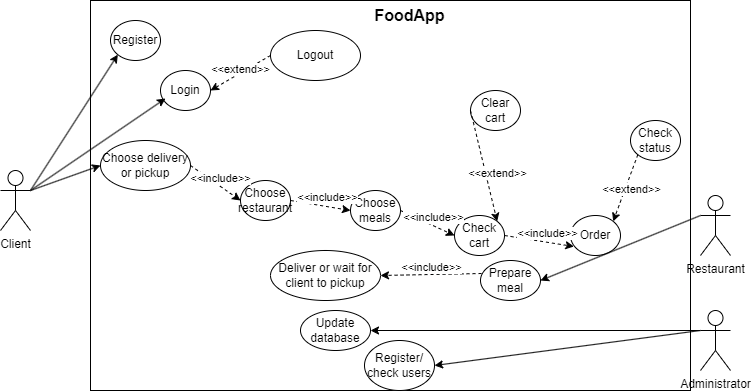

The diagram above was exported from draw.io. Its source (the exported page's mxGraphModel, read from the mxfile embedded in the PNG):
<mxGraphModel dx="989" dy="514" grid="1" gridSize="10" guides="1" tooltips="1" connect="1" arrows="1" fold="1" page="1" pageScale="1" pageWidth="827" pageHeight="1169" background="#ffffff" math="0" shadow="0">
  <root>
    <mxCell id="0" />
    <mxCell id="1" parent="0" />
    <mxCell id="xM7E0J3f9PV4kb2SFLiE-1" value="Client" style="shape=umlActor;verticalLabelPosition=bottom;verticalAlign=top;html=1;outlineConnect=0;" vertex="1" parent="1">
      <mxGeometry x="50" y="310" width="30" height="60" as="geometry" />
    </mxCell>
    <mxCell id="xM7E0J3f9PV4kb2SFLiE-6" value="" style="rounded=0;whiteSpace=wrap;html=1;fillColor=default;" vertex="1" parent="1">
      <mxGeometry x="140" y="140" width="600" height="390" as="geometry" />
    </mxCell>
    <mxCell id="xM7E0J3f9PV4kb2SFLiE-7" value="Login" style="ellipse;whiteSpace=wrap;html=1;" vertex="1" parent="1">
      <mxGeometry x="210" y="210" width="50" height="40" as="geometry" />
    </mxCell>
    <mxCell id="xM7E0J3f9PV4kb2SFLiE-10" value="" style="endArrow=classic;html=1;rounded=0;entryX=0.1;entryY=0.7;entryDx=0;entryDy=0;entryPerimeter=0;" edge="1" parent="1" target="xM7E0J3f9PV4kb2SFLiE-7">
      <mxGeometry width="50" height="50" relative="1" as="geometry">
        <mxPoint x="80" y="330" as="sourcePoint" />
        <mxPoint x="130" y="280" as="targetPoint" />
      </mxGeometry>
    </mxCell>
    <mxCell id="xM7E0J3f9PV4kb2SFLiE-11" value="Choose restaurant" style="ellipse;whiteSpace=wrap;html=1;" vertex="1" parent="1">
      <mxGeometry x="290" y="320" width="50" height="40" as="geometry" />
    </mxCell>
    <mxCell id="xM7E0J3f9PV4kb2SFLiE-12" value="Choose meals" style="ellipse;whiteSpace=wrap;html=1;" vertex="1" parent="1">
      <mxGeometry x="400" y="330" width="50" height="40" as="geometry" />
    </mxCell>
    <mxCell id="xM7E0J3f9PV4kb2SFLiE-13" value="" style="endArrow=classic;html=1;rounded=0;entryX=0;entryY=0.5;entryDx=0;entryDy=0;exitX=1;exitY=0.3333333333333333;exitDx=0;exitDy=0;exitPerimeter=0;" edge="1" parent="1" source="xM7E0J3f9PV4kb2SFLiE-1" target="xM7E0J3f9PV4kb2SFLiE-66">
      <mxGeometry width="50" height="50" relative="1" as="geometry">
        <mxPoint x="80" y="342" as="sourcePoint" />
        <mxPoint x="205" y="230" as="targetPoint" />
      </mxGeometry>
    </mxCell>
    <mxCell id="xM7E0J3f9PV4kb2SFLiE-16" value="" style="html=1;labelBackgroundColor=#ffffff;startArrow=none;startFill=0;startSize=6;endArrow=classic;endFill=1;endSize=6;jettySize=auto;orthogonalLoop=1;strokeWidth=1;dashed=1;fontSize=14;rounded=0;entryX=0;entryY=0.5;entryDx=0;entryDy=0;exitX=1;exitY=0.5;exitDx=0;exitDy=0;" edge="1" parent="1" source="xM7E0J3f9PV4kb2SFLiE-11" target="xM7E0J3f9PV4kb2SFLiE-12">
      <mxGeometry width="60" height="60" relative="1" as="geometry">
        <mxPoint x="250" y="330" as="sourcePoint" />
        <mxPoint x="310" y="270" as="targetPoint" />
      </mxGeometry>
    </mxCell>
    <mxCell id="xM7E0J3f9PV4kb2SFLiE-17" value="&amp;lt;&amp;lt;include&amp;gt;&amp;gt;" style="edgeLabel;html=1;align=center;verticalAlign=middle;resizable=0;points=[];" vertex="1" connectable="0" parent="xM7E0J3f9PV4kb2SFLiE-16">
      <mxGeometry x="0.3179" relative="1" as="geometry">
        <mxPoint x="-3" y="-10" as="offset" />
      </mxGeometry>
    </mxCell>
    <mxCell id="xM7E0J3f9PV4kb2SFLiE-20" value="Logout" style="ellipse;whiteSpace=wrap;html=1;" vertex="1" parent="1">
      <mxGeometry x="320" y="170" width="90" height="50" as="geometry" />
    </mxCell>
    <mxCell id="xM7E0J3f9PV4kb2SFLiE-21" value="" style="html=1;labelBackgroundColor=#ffffff;startArrow=none;startFill=0;startSize=6;endArrow=classic;endFill=1;endSize=6;jettySize=auto;orthogonalLoop=1;strokeWidth=1;dashed=1;fontSize=14;rounded=0;entryX=1;entryY=0.5;entryDx=0;entryDy=0;exitX=0;exitY=0.5;exitDx=0;exitDy=0;" edge="1" parent="1" source="xM7E0J3f9PV4kb2SFLiE-20" target="xM7E0J3f9PV4kb2SFLiE-7">
      <mxGeometry width="60" height="60" relative="1" as="geometry">
        <mxPoint x="230" y="209.70999999999998" as="sourcePoint" />
        <mxPoint x="310" y="209.70999999999998" as="targetPoint" />
      </mxGeometry>
    </mxCell>
    <mxCell id="xM7E0J3f9PV4kb2SFLiE-22" value="&amp;lt;&amp;lt;extend&amp;gt;&amp;gt;" style="edgeLabel;html=1;align=center;verticalAlign=middle;resizable=0;points=[];" vertex="1" connectable="0" parent="xM7E0J3f9PV4kb2SFLiE-21">
      <mxGeometry x="0.3179" relative="1" as="geometry">
        <mxPoint x="9" y="-10" as="offset" />
      </mxGeometry>
    </mxCell>
    <mxCell id="xM7E0J3f9PV4kb2SFLiE-30" value="Check cart" style="ellipse;whiteSpace=wrap;html=1;" vertex="1" parent="1">
      <mxGeometry x="504" y="355" width="50" height="40" as="geometry" />
    </mxCell>
    <mxCell id="xM7E0J3f9PV4kb2SFLiE-31" value="" style="html=1;labelBackgroundColor=#ffffff;startArrow=none;startFill=0;startSize=6;endArrow=classic;endFill=1;endSize=6;jettySize=auto;orthogonalLoop=1;strokeWidth=1;dashed=1;fontSize=14;rounded=0;entryX=0;entryY=0.5;entryDx=0;entryDy=0;exitX=1;exitY=0.5;exitDx=0;exitDy=0;" edge="1" parent="1" source="xM7E0J3f9PV4kb2SFLiE-12" target="xM7E0J3f9PV4kb2SFLiE-30">
      <mxGeometry width="60" height="60" relative="1" as="geometry">
        <mxPoint x="320" y="280" as="sourcePoint" />
        <mxPoint x="400" y="280" as="targetPoint" />
      </mxGeometry>
    </mxCell>
    <mxCell id="xM7E0J3f9PV4kb2SFLiE-32" value="&amp;lt;&amp;lt;include&amp;gt;&amp;gt;" style="edgeLabel;html=1;align=center;verticalAlign=middle;resizable=0;points=[];" vertex="1" connectable="0" parent="xM7E0J3f9PV4kb2SFLiE-31">
      <mxGeometry x="0.3179" relative="1" as="geometry">
        <mxPoint x="-3" y="-10" as="offset" />
      </mxGeometry>
    </mxCell>
    <mxCell id="xM7E0J3f9PV4kb2SFLiE-33" value="Clear cart" style="ellipse;whiteSpace=wrap;html=1;" vertex="1" parent="1">
      <mxGeometry x="520" y="230" width="50" height="40" as="geometry" />
    </mxCell>
    <mxCell id="xM7E0J3f9PV4kb2SFLiE-34" value="" style="html=1;labelBackgroundColor=#ffffff;startArrow=none;startFill=0;startSize=6;endArrow=classic;endFill=1;endSize=6;jettySize=auto;orthogonalLoop=1;strokeWidth=1;dashed=1;fontSize=14;rounded=0;entryX=1;entryY=0;entryDx=0;entryDy=0;exitX=0;exitY=0.5;exitDx=0;exitDy=0;" edge="1" parent="1" source="xM7E0J3f9PV4kb2SFLiE-33" target="xM7E0J3f9PV4kb2SFLiE-30">
      <mxGeometry width="60" height="60" relative="1" as="geometry">
        <mxPoint x="510" y="260" as="sourcePoint" />
        <mxPoint x="450" y="260" as="targetPoint" />
      </mxGeometry>
    </mxCell>
    <mxCell id="xM7E0J3f9PV4kb2SFLiE-35" value="&amp;lt;&amp;lt;extend&amp;gt;&amp;gt;" style="edgeLabel;html=1;align=center;verticalAlign=middle;resizable=0;points=[];" vertex="1" connectable="0" parent="xM7E0J3f9PV4kb2SFLiE-34">
      <mxGeometry x="0.3179" relative="1" as="geometry">
        <mxPoint x="9" y="-10" as="offset" />
      </mxGeometry>
    </mxCell>
    <mxCell id="xM7E0J3f9PV4kb2SFLiE-36" value="Order" style="ellipse;whiteSpace=wrap;html=1;" vertex="1" parent="1">
      <mxGeometry x="620" y="355" width="50" height="40" as="geometry" />
    </mxCell>
    <mxCell id="xM7E0J3f9PV4kb2SFLiE-38" value="" style="html=1;labelBackgroundColor=#ffffff;startArrow=none;startFill=0;startSize=6;endArrow=classic;endFill=1;endSize=6;jettySize=auto;orthogonalLoop=1;strokeWidth=1;dashed=1;fontSize=14;rounded=0;entryX=0.068;entryY=0.775;entryDx=0;entryDy=0;exitX=1;exitY=0.5;exitDx=0;exitDy=0;entryPerimeter=0;" edge="1" parent="1" source="xM7E0J3f9PV4kb2SFLiE-30" target="xM7E0J3f9PV4kb2SFLiE-36">
      <mxGeometry width="60" height="60" relative="1" as="geometry">
        <mxPoint x="490" y="290" as="sourcePoint" />
        <mxPoint x="560" y="300" as="targetPoint" />
      </mxGeometry>
    </mxCell>
    <mxCell id="xM7E0J3f9PV4kb2SFLiE-39" value="&amp;lt;&amp;lt;include&amp;gt;&amp;gt;" style="edgeLabel;html=1;align=center;verticalAlign=middle;resizable=0;points=[];" vertex="1" connectable="0" parent="xM7E0J3f9PV4kb2SFLiE-38">
      <mxGeometry x="0.3179" relative="1" as="geometry">
        <mxPoint x="-3" y="-10" as="offset" />
      </mxGeometry>
    </mxCell>
    <mxCell id="xM7E0J3f9PV4kb2SFLiE-40" value="Check status" style="ellipse;whiteSpace=wrap;html=1;" vertex="1" parent="1">
      <mxGeometry x="680" y="260" width="50" height="40" as="geometry" />
    </mxCell>
    <mxCell id="xM7E0J3f9PV4kb2SFLiE-41" value="" style="html=1;labelBackgroundColor=#ffffff;startArrow=none;startFill=0;startSize=6;endArrow=classic;endFill=1;endSize=6;jettySize=auto;orthogonalLoop=1;strokeWidth=1;dashed=1;fontSize=14;rounded=0;exitX=0;exitY=1;exitDx=0;exitDy=0;entryX=1;entryY=0;entryDx=0;entryDy=0;" edge="1" parent="1" source="xM7E0J3f9PV4kb2SFLiE-40" target="xM7E0J3f9PV4kb2SFLiE-36">
      <mxGeometry width="60" height="60" relative="1" as="geometry">
        <mxPoint x="657" y="274" as="sourcePoint" />
        <mxPoint x="590" y="310" as="targetPoint" />
      </mxGeometry>
    </mxCell>
    <mxCell id="xM7E0J3f9PV4kb2SFLiE-42" value="&amp;lt;&amp;lt;extend&amp;gt;&amp;gt;" style="edgeLabel;html=1;align=center;verticalAlign=middle;resizable=0;points=[];" vertex="1" connectable="0" parent="xM7E0J3f9PV4kb2SFLiE-41">
      <mxGeometry x="0.3179" relative="1" as="geometry">
        <mxPoint x="9" y="-10" as="offset" />
      </mxGeometry>
    </mxCell>
    <mxCell id="xM7E0J3f9PV4kb2SFLiE-43" value="Restaurant" style="shape=umlActor;verticalLabelPosition=bottom;verticalAlign=top;html=1;outlineConnect=0;" vertex="1" parent="1">
      <mxGeometry x="750" y="335" width="30" height="60" as="geometry" />
    </mxCell>
    <mxCell id="xM7E0J3f9PV4kb2SFLiE-47" value="Administrator" style="shape=umlActor;verticalLabelPosition=bottom;verticalAlign=top;html=1;outlineConnect=0;" vertex="1" parent="1">
      <mxGeometry x="750" y="450" width="30" height="60" as="geometry" />
    </mxCell>
    <mxCell id="xM7E0J3f9PV4kb2SFLiE-48" value="Prepare meal" style="ellipse;whiteSpace=wrap;html=1;" vertex="1" parent="1">
      <mxGeometry x="530" y="400" width="60" height="40" as="geometry" />
    </mxCell>
    <mxCell id="xM7E0J3f9PV4kb2SFLiE-51" value="" style="endArrow=classic;html=1;rounded=0;entryX=1;entryY=0.5;entryDx=0;entryDy=0;exitX=0;exitY=0.3333333333333333;exitDx=0;exitDy=0;exitPerimeter=0;" edge="1" parent="1" source="xM7E0J3f9PV4kb2SFLiE-43" target="xM7E0J3f9PV4kb2SFLiE-48">
      <mxGeometry width="50" height="50" relative="1" as="geometry">
        <mxPoint x="600" y="440" as="sourcePoint" />
        <mxPoint x="720" y="380" as="targetPoint" />
      </mxGeometry>
    </mxCell>
    <mxCell id="xM7E0J3f9PV4kb2SFLiE-52" value="Update database" style="ellipse;whiteSpace=wrap;html=1;" vertex="1" parent="1">
      <mxGeometry x="350" y="450" width="70" height="40" as="geometry" />
    </mxCell>
    <mxCell id="xM7E0J3f9PV4kb2SFLiE-53" value="Register/ check users" style="ellipse;whiteSpace=wrap;html=1;" vertex="1" parent="1">
      <mxGeometry x="414" y="480" width="70" height="50" as="geometry" />
    </mxCell>
    <mxCell id="xM7E0J3f9PV4kb2SFLiE-54" value="" style="endArrow=classic;html=1;rounded=0;entryX=1;entryY=0.5;entryDx=0;entryDy=0;exitX=0;exitY=0.3333333333333333;exitDx=0;exitDy=0;exitPerimeter=0;" edge="1" parent="1" source="xM7E0J3f9PV4kb2SFLiE-47" target="xM7E0J3f9PV4kb2SFLiE-52">
      <mxGeometry width="50" height="50" relative="1" as="geometry">
        <mxPoint x="710" y="420" as="sourcePoint" />
        <mxPoint x="580" y="480" as="targetPoint" />
      </mxGeometry>
    </mxCell>
    <mxCell id="xM7E0J3f9PV4kb2SFLiE-55" value="" style="endArrow=classic;html=1;rounded=0;entryX=1;entryY=0.5;entryDx=0;entryDy=0;exitX=0;exitY=0.3333333333333333;exitDx=0;exitDy=0;exitPerimeter=0;" edge="1" parent="1" source="xM7E0J3f9PV4kb2SFLiE-47" target="xM7E0J3f9PV4kb2SFLiE-53">
      <mxGeometry width="50" height="50" relative="1" as="geometry">
        <mxPoint x="715" y="460" as="sourcePoint" />
        <mxPoint x="585" y="520" as="targetPoint" />
      </mxGeometry>
    </mxCell>
    <mxCell id="xM7E0J3f9PV4kb2SFLiE-56" value="Register" style="ellipse;whiteSpace=wrap;html=1;" vertex="1" parent="1">
      <mxGeometry x="160" y="160" width="50" height="40" as="geometry" />
    </mxCell>
    <mxCell id="xM7E0J3f9PV4kb2SFLiE-58" value="" style="endArrow=classic;html=1;rounded=0;entryX=0;entryY=1;entryDx=0;entryDy=0;" edge="1" parent="1" target="xM7E0J3f9PV4kb2SFLiE-56">
      <mxGeometry width="50" height="50" relative="1" as="geometry">
        <mxPoint x="80" y="330" as="sourcePoint" />
        <mxPoint x="215" y="228" as="targetPoint" />
      </mxGeometry>
    </mxCell>
    <mxCell id="xM7E0J3f9PV4kb2SFLiE-61" value="Deliver or wait for client to pickup" style="ellipse;whiteSpace=wrap;html=1;" vertex="1" parent="1">
      <mxGeometry x="320" y="390" width="110" height="50" as="geometry" />
    </mxCell>
    <mxCell id="xM7E0J3f9PV4kb2SFLiE-63" value="" style="html=1;labelBackgroundColor=#ffffff;startArrow=none;startFill=0;startSize=6;endArrow=classic;endFill=1;endSize=6;jettySize=auto;orthogonalLoop=1;strokeWidth=1;dashed=1;fontSize=14;rounded=0;entryX=1;entryY=0.5;entryDx=0;entryDy=0;exitX=0.017;exitY=0.325;exitDx=0;exitDy=0;exitPerimeter=0;" edge="1" parent="1" source="xM7E0J3f9PV4kb2SFLiE-48" target="xM7E0J3f9PV4kb2SFLiE-61">
      <mxGeometry width="60" height="60" relative="1" as="geometry">
        <mxPoint x="490" y="350" as="sourcePoint" />
        <mxPoint x="547" y="356" as="targetPoint" />
      </mxGeometry>
    </mxCell>
    <mxCell id="xM7E0J3f9PV4kb2SFLiE-64" value="&amp;lt;&amp;lt;include&amp;gt;&amp;gt;" style="edgeLabel;html=1;align=center;verticalAlign=middle;resizable=0;points=[];" vertex="1" connectable="0" parent="xM7E0J3f9PV4kb2SFLiE-63">
      <mxGeometry x="0.3179" relative="1" as="geometry">
        <mxPoint x="16" y="-8" as="offset" />
      </mxGeometry>
    </mxCell>
    <mxCell id="xM7E0J3f9PV4kb2SFLiE-65" value="&lt;font style=&quot;font-size: 16px;&quot;&gt;&lt;b style=&quot;background-color: rgb(255, 255, 255);&quot;&gt;FoodApp&lt;/b&gt;&lt;/font&gt;" style="text;html=1;align=center;verticalAlign=middle;resizable=0;points=[];autosize=1;strokeColor=none;fillColor=none;" vertex="1" parent="1">
      <mxGeometry x="414" y="140" width="90" height="30" as="geometry" />
    </mxCell>
    <mxCell id="xM7E0J3f9PV4kb2SFLiE-66" value="Choose delivery or pickup" style="ellipse;whiteSpace=wrap;html=1;" vertex="1" parent="1">
      <mxGeometry x="150" y="280" width="90" height="50" as="geometry" />
    </mxCell>
    <mxCell id="xM7E0J3f9PV4kb2SFLiE-69" value="" style="html=1;labelBackgroundColor=#ffffff;startArrow=none;startFill=0;startSize=6;endArrow=classic;endFill=1;endSize=6;jettySize=auto;orthogonalLoop=1;strokeWidth=1;dashed=1;fontSize=14;rounded=0;entryX=0;entryY=0.5;entryDx=0;entryDy=0;exitX=1;exitY=0.5;exitDx=0;exitDy=0;" edge="1" parent="1" source="xM7E0J3f9PV4kb2SFLiE-66" target="xM7E0J3f9PV4kb2SFLiE-11">
      <mxGeometry width="60" height="60" relative="1" as="geometry">
        <mxPoint x="250" y="350" as="sourcePoint" />
        <mxPoint x="330" y="340" as="targetPoint" />
      </mxGeometry>
    </mxCell>
    <mxCell id="xM7E0J3f9PV4kb2SFLiE-70" value="&amp;lt;&amp;lt;include&amp;gt;&amp;gt;" style="edgeLabel;html=1;align=center;verticalAlign=middle;resizable=0;points=[];" vertex="1" connectable="0" parent="xM7E0J3f9PV4kb2SFLiE-69">
      <mxGeometry x="0.3179" relative="1" as="geometry">
        <mxPoint x="-3" y="-10" as="offset" />
      </mxGeometry>
    </mxCell>
  </root>
</mxGraphModel>